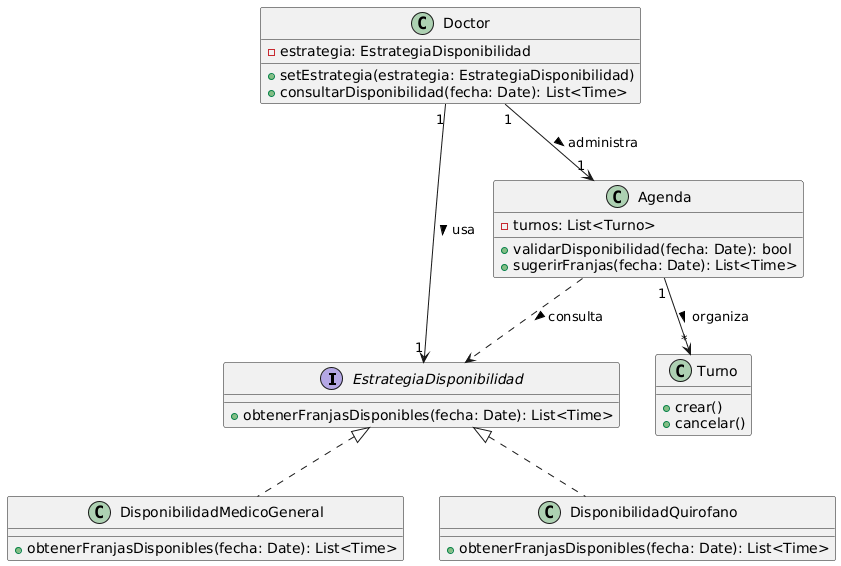

The diagram above was rendered by PlantUML. Its source (embedded in the PNG):
@startuml

interface EstrategiaDisponibilidad {
  + obtenerFranjasDisponibles(fecha: Date): List<Time>
}

class DisponibilidadMedicoGeneral implements EstrategiaDisponibilidad {
  + obtenerFranjasDisponibles(fecha: Date): List<Time>
}

class DisponibilidadQuirofano implements EstrategiaDisponibilidad {
  + obtenerFranjasDisponibles(fecha: Date): List<Time>
}

class Doctor {
  - estrategia: EstrategiaDisponibilidad
  + setEstrategia(estrategia: EstrategiaDisponibilidad)
  + consultarDisponibilidad(fecha: Date): List<Time>
}

class Agenda {
  - turnos: List<Turno>
  + validarDisponibilidad(fecha: Date): bool
  + sugerirFranjas(fecha: Date): List<Time>
}

class Turno {
  + crear()
  + cancelar()
}

Doctor "1" --> "1" EstrategiaDisponibilidad : usa >
Doctor "1" --> "1" Agenda : administra >
Agenda "1" --> "*" Turno : organiza >
Agenda ..> EstrategiaDisponibilidad : consulta >

@enduml